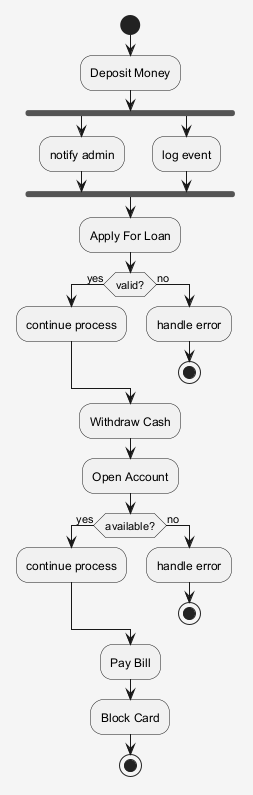

The diagram above was rendered by PlantUML. Its source (embedded in the PNG):
@startuml
skinparam shadowing false
skinparam backgroundColor #F5F5F5
start
:Deposit Money;
fork
:notify admin;
fork again
:log event;
end fork
:Apply For Loan;
if (valid?) then (yes)
:continue process;
else (no)
:handle error;
stop
endif
:Withdraw Cash;
:Open Account;
if (available?) then (yes)
:continue process;
else (no)
:handle error;
stop
endif
:Pay Bill;
:Block Card;
stop
@enduml